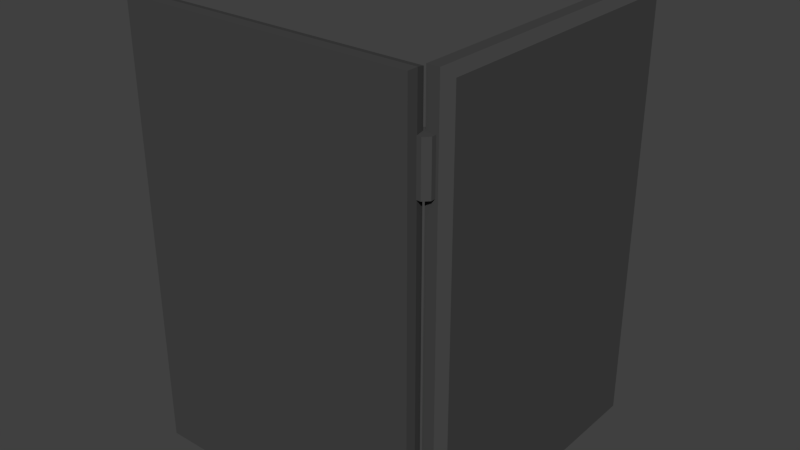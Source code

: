 # Source: laptop.blend  (saved by Blender 2.74.0; exported with 4.5.12 LTS)
import bpy
from mathutils import Matrix  # noqa: F401  (used for matrix-valued properties, if any)

bpy.ops.wm.read_factory_settings(use_empty=True)
scene = bpy.context.scene
scene.name = 'Scene'

# ---- collections
col_collection_1 = bpy.data.collections.new('Collection 1'); scene.collection.children.link(col_collection_1)

# ---- materials (node trees are filled in below, after node groups)
mat_keyboard = bpy.data.materials.new('Keyboard')
mat_keyboard.alpha_threshold = 0.0
mat_keyboard.use_transparent_shadow = False
mat_keyboard.roughness = 0.5
mat_keyboard.line_color = (0.0, 0.0, 0.0, 1.0)
mat_shell = bpy.data.materials.new('Shell')
mat_shell.alpha_threshold = 0.0
mat_shell.use_transparent_shadow = False
mat_shell.diffuse_color = (0.06072, 0.06072, 0.06072, 1.0)
mat_shell.roughness = 0.5
mat_screen = bpy.data.materials.new('Screen')
mat_screen.alpha_threshold = 0.0
mat_screen.use_transparent_shadow = False
mat_screen.diffuse_color = (0.3224, 0.7546, 0.8, 1.0)
mat_screen.roughness = 0.5

# ---- material node trees

# ---- world
world_world = bpy.data.worlds.new('World'); scene.world = world_world
world_world.color = (0.05088, 0.05088, 0.05088)
world_world.use_sun_shadow = False
world_world.sun_shadow_jitter_overblur = 0.0
world_world.cycles.sampling_method = 'MANUAL'
world_world.cycles.sample_map_resolution = 256

# ---- meshes
me_cube = bpy.data.meshes.new('Cube')
me_cube.from_pydata([(-0.375, 0.025, 0.475), (-0.375, 0.025, 0.025), (-0.075, 0.025, 0.025), (-0.075, 0.025, 0.475), (-0.075, 0.345, 0.475), (-0.075, 0.345, 0.025), (-0.075, 0.045, 0.025), (-0.075, 0.045, 0.475), (-0.25, 0.045, 0.45), (-0.25, 0.045, 0.05), (-0.1, 0.045, 0.45), (-0.1, 0.045, 0.05), (-0.25, 0.055, 0.45), (-0.25, 0.055, 0.05), (-0.1, 0.055, 0.45), (-0.1, 0.055, 0.05), (-0.075, 0.335, 0.465), (-0.075, 0.335, 0.035), (-0.075, 0.075, 0.465), (-0.075, 0.075, 0.035), (-0.065, 0.335, 0.465), (-0.065, 0.335, 0.035), (-0.065, 0.075, 0.465), (-0.065, 0.075, 0.035), (-0.3643, 0.045, 0.4729), (-0.375, 0.03571, 0.475), (-0.375, 0.03571, 0.025), (-0.3643, 0.045, 0.02714), (-0.075, 0.03571, 0.025), (-0.07714, 0.045, 0.02714), (-0.07714, 0.045, 0.4729), (-0.075, 0.03571, 0.475), (-0.055, 0.337, 0.467), (-0.06297, 0.345, 0.475), (-0.06297, 0.345, 0.025), (-0.055, 0.337, 0.03297), (-0.055, 0.05297, 0.467), (-0.06297, 0.045, 0.475), (-0.06297, 0.045, 0.025), (-0.055, 0.05297, 0.03297), (-0.07081, 0.05349, 0.375), (-0.0654, 0.04808, 0.375), (-0.0654, 0.04042, 0.375), (-0.07081, 0.03501, 0.375), (-0.07847, 0.03501, 0.375), (-0.08388, 0.04042, 0.375), (-0.08388, 0.04808, 0.375), (-0.07847, 0.05349, 0.375), (-0.07081, 0.05349, 0.425), (-0.0654, 0.04808, 0.425), (-0.0654, 0.04042, 0.425), (-0.07081, 0.03501, 0.425), (-0.07847, 0.03501, 0.425), (-0.08388, 0.04042, 0.425), (-0.08388, 0.04808, 0.425), (-0.07847, 0.05349, 0.425), (-0.07081, 0.05349, 0.075), (-0.0654, 0.04808, 0.075), (-0.0654, 0.04042, 0.075), (-0.07081, 0.03501, 0.075), (-0.07847, 0.03501, 0.075), (-0.08388, 0.04042, 0.075), (-0.08388, 0.04808, 0.075), (-0.07847, 0.05349, 0.075), (-0.07081, 0.05349, 0.125), (-0.0654, 0.04808, 0.125), (-0.0654, 0.04042, 0.125), (-0.07081, 0.03501, 0.125), (-0.07847, 0.03501, 0.125), (-0.08388, 0.04042, 0.125), (-0.08388, 0.04808, 0.125), (-0.07847, 0.05349, 0.125), (-0.07464, 0.04425, 0.075), (-0.07464, 0.04425, 0.125), (-0.07464, 0.04425, 0.375), (-0.07464, 0.04425, 0.425)], [], [(0, 1, 2, 3), (24, 30, 10, 8), (29, 27, 9, 11), (0, 25, 26, 1), (6, 7, 18, 19), (4, 7, 37, 33), (7, 6, 38, 37), (6, 5, 34, 38), (32, 36, 39, 35), (10, 11, 15, 14), (28, 29, 30, 31), (27, 24, 8, 9), (1, 26, 28, 2), (12, 14, 15, 13), (11, 9, 13, 15), (8, 10, 14, 12), (9, 8, 12, 13), (19, 18, 22, 23), (5, 6, 19, 17), (7, 4, 16, 18), (4, 5, 17, 16), (20, 21, 23, 22), (17, 19, 23, 21), (18, 16, 20, 22), (16, 17, 21, 20), (30, 29, 11, 10), (24, 27, 26, 25), (25, 31, 30, 24), (27, 29, 28, 26), (25, 0, 3, 31), (32, 35, 34, 33), (33, 37, 36, 32), (35, 39, 38, 34), (39, 36, 37, 38), (5, 4, 33, 34), (3, 2, 28, 31), (47, 55, 48, 40), (46, 54, 55, 47), (45, 53, 54, 46), (44, 52, 53, 45), (43, 51, 52, 44), (42, 50, 51, 43), (41, 49, 50, 42), (40, 48, 49, 41), (63, 71, 64, 56), (62, 70, 71, 63), (61, 69, 70, 62), (60, 68, 69, 61), (59, 67, 68, 60), (58, 66, 67, 59), (57, 65, 66, 58), (56, 64, 65, 57), (56, 72, 63), (63, 72, 62), (62, 72, 61), (61, 72, 60), (60, 72, 59), (59, 72, 58), (58, 72, 57), (57, 72, 56), (71, 73, 64), (70, 73, 71), (69, 73, 70), (68, 73, 69), (67, 73, 68), (66, 73, 67), (65, 73, 66), (64, 73, 65), (40, 74, 47), (47, 74, 46), (46, 74, 45), (45, 74, 44), (44, 74, 43), (43, 74, 42), (42, 74, 41), (41, 74, 40), (55, 75, 48), (54, 75, 55), (53, 75, 54), (52, 75, 53), (51, 75, 52), (50, 75, 51), (49, 75, 50), (48, 75, 49)])
me_cube.polygons.foreach_set('material_index', [1, 1, 1, 1, 1, 1, 1, 1, 1, 0, 1, 1, 1, 0, 0, 0, 0, 1, 1, 1, 1, 2, 1, 1, 1, 1, 1, 1, 1, 1, 1, 1, 1, 1, 1, 1, 1, 1, 1, 1, 1, 1, 1, 1, 1, 1, 1, 1, 1, 1, 1, 1, 1, 1, 1, 1, 1, 1, 1, 1, 1, 1, 1, 1, 1, 1, 1, 1, 1, 1, 1, 1, 1, 1, 1, 1, 1, 1, 1, 1, 1, 1, 1, 1])
me_cube.materials.append(mat_keyboard)
me_cube.materials.append(mat_shell)
me_cube.materials.append(mat_screen)
me_cube.use_remesh_preserve_volume = False
me_cube.use_remesh_preserve_attributes = False
me_cube.use_mirror_vertex_groups = False
me_cube.update()

# ---- objects
ob_cube = bpy.data.objects.new('Cube', me_cube)

# ---- transforms, parenting, visibility, modifiers, constraints
ob_cube.location = (0.0, 0.0, 0.0)
ob_cube.lock_rotations_4d = False
ob_cube.empty_display_type = 'ARROWS'
ob_cube.lineart.crease_threshold = 0.0

# ---- collection membership
col_collection_1.objects.link(ob_cube)

# ---- scene / render settings (as saved in the file)
scene.frame_start = 1; scene.frame_end = 250; scene.frame_set(1)
scene.render.engine = 'BLENDER_EEVEE_NEXT'
scene.render.resolution_percentage = 50
scene.render.dither_intensity = 0.0
scene.cycles.use_denoising = False
scene.cycles.samples = 10
scene.cycles.sampling_pattern = 'TABULATED_SOBOL'
scene.cycles.light_sampling_threshold = 0.0
scene.cycles.use_adaptive_sampling = False
scene.cycles.use_light_tree = False
scene.cycles.blur_glossy = 0.0
scene.cycles.pixel_filter_type = 'GAUSSIAN'
scene.cycles.sample_clamp_indirect = 0.0
scene.view_settings.view_transform = 'Standard'
bpy.context.view_layer.update()

# ---- added for rendering (the .blend has no active camera and no usable light): camera, sun
cam_auto = bpy.data.cameras.new('AutoCamera')
cam_auto.lens = 50.0
cam_auto.sensor_width = 36.0
cam_auto.clip_end = 1000.0
ob_auto_camera = bpy.data.objects.new('AutoCamera', cam_auto)
scene.collection.objects.link(ob_auto_camera)
ob_auto_camera.location = (0.375479, -0.523575, 0.722383)
ob_auto_camera.rotation_euler = (1.09748, -7.21219e-08, 0.694738)
scene.camera = ob_auto_camera
light_auto_sun = bpy.data.lights.new('AutoSun', 'SUN')
light_auto_sun.energy = 3.0
light_auto_sun.angle = 0.0523599
ob_auto_sun = bpy.data.objects.new('AutoSun', light_auto_sun)
scene.collection.objects.link(ob_auto_sun)
ob_auto_sun.rotation_euler = (0.872665, 0.174533, 0.523599)
bpy.context.view_layer.update()
